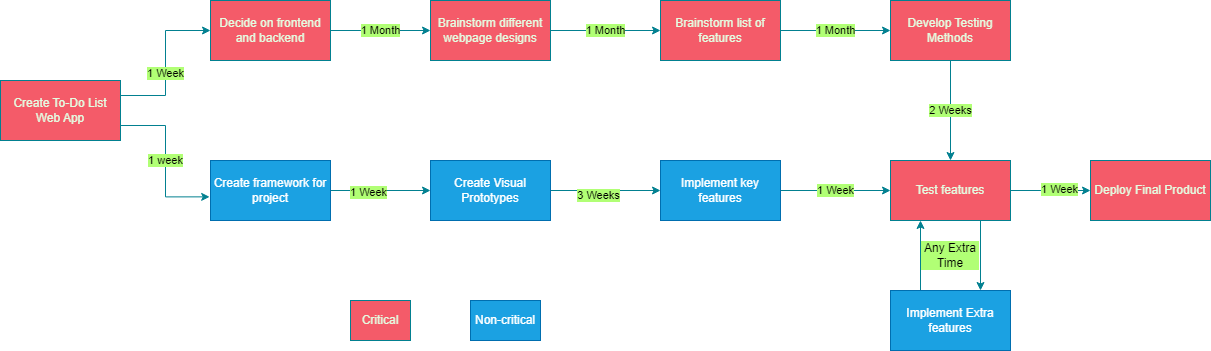

The diagram above was exported from draw.io. Its source (the exported page's mxGraphModel, read from the mxfile embedded in the PNG):
<mxGraphModel dx="1195" dy="637" grid="1" gridSize="10" guides="1" tooltips="1" connect="1" arrows="1" fold="1" page="1" pageScale="1" pageWidth="850" pageHeight="1100" math="0" shadow="0">
  <root>
    <mxCell id="0" />
    <mxCell id="1" parent="0" />
    <mxCell id="qh66lvbUBMuEGkrRL_gQ-56" value="1 week" style="edgeStyle=orthogonalEdgeStyle;rounded=0;orthogonalLoop=1;jettySize=auto;html=1;exitX=1;exitY=0.75;exitDx=0;exitDy=0;entryX=-0.007;entryY=0.606;entryDx=0;entryDy=0;entryPerimeter=0;strokeColor=#028090;fontColor=#000000;fillColor=#F45B69;labelBackgroundColor=#B1FF75;" edge="1" parent="1" source="qh66lvbUBMuEGkrRL_gQ-2" target="qh66lvbUBMuEGkrRL_gQ-5">
      <mxGeometry relative="1" as="geometry" />
    </mxCell>
    <mxCell id="qh66lvbUBMuEGkrRL_gQ-57" style="edgeStyle=orthogonalEdgeStyle;rounded=0;orthogonalLoop=1;jettySize=auto;html=1;exitX=1;exitY=0.25;exitDx=0;exitDy=0;entryX=0;entryY=0.5;entryDx=0;entryDy=0;strokeColor=#028090;fontColor=#000000;fillColor=#F45B69;" edge="1" parent="1" source="qh66lvbUBMuEGkrRL_gQ-2" target="qh66lvbUBMuEGkrRL_gQ-3">
      <mxGeometry relative="1" as="geometry" />
    </mxCell>
    <mxCell id="qh66lvbUBMuEGkrRL_gQ-58" value="1 Week" style="edgeLabel;html=1;align=center;verticalAlign=middle;resizable=0;points=[];fontColor=#000000;labelBackgroundColor=#B1FF75;" vertex="1" connectable="0" parent="qh66lvbUBMuEGkrRL_gQ-57">
      <mxGeometry x="-0.1247" y="1" relative="1" as="geometry">
        <mxPoint as="offset" />
      </mxGeometry>
    </mxCell>
    <mxCell id="qh66lvbUBMuEGkrRL_gQ-2" value="Create To-Do List Web App" style="rounded=0;whiteSpace=wrap;html=1;fontColor=#E4FDE1;labelBackgroundColor=none;fillColor=#F45B69;strokeColor=#028090;" vertex="1" parent="1">
      <mxGeometry x="10" y="390" width="120" height="60" as="geometry" />
    </mxCell>
    <mxCell id="qh66lvbUBMuEGkrRL_gQ-33" value="1 Month" style="edgeStyle=orthogonalEdgeStyle;rounded=0;orthogonalLoop=1;jettySize=auto;html=1;exitX=1;exitY=0.5;exitDx=0;exitDy=0;entryX=0;entryY=0.5;entryDx=0;entryDy=0;strokeColor=#028090;labelBackgroundColor=#B1FF75;fontColor=default;" edge="1" parent="1" source="qh66lvbUBMuEGkrRL_gQ-3" target="qh66lvbUBMuEGkrRL_gQ-11">
      <mxGeometry relative="1" as="geometry" />
    </mxCell>
    <mxCell id="qh66lvbUBMuEGkrRL_gQ-3" value="Decide on frontend and backend" style="rounded=0;whiteSpace=wrap;html=1;labelBackgroundColor=none;fillColor=#F45B69;strokeColor=#028090;fontColor=#E4FDE1;" vertex="1" parent="1">
      <mxGeometry x="220" y="310" width="120" height="60" as="geometry" />
    </mxCell>
    <mxCell id="qh66lvbUBMuEGkrRL_gQ-32" style="edgeStyle=orthogonalEdgeStyle;rounded=0;orthogonalLoop=1;jettySize=auto;html=1;exitX=1;exitY=0.5;exitDx=0;exitDy=0;strokeColor=#028090;labelBackgroundColor=none;fontColor=default;" edge="1" parent="1" source="qh66lvbUBMuEGkrRL_gQ-5" target="qh66lvbUBMuEGkrRL_gQ-10">
      <mxGeometry relative="1" as="geometry" />
    </mxCell>
    <mxCell id="qh66lvbUBMuEGkrRL_gQ-59" value="1 Week" style="edgeLabel;html=1;align=center;verticalAlign=middle;resizable=0;points=[];fontColor=#000000;labelBackgroundColor=#B1FF75;labelBorderColor=none;" vertex="1" connectable="0" parent="qh66lvbUBMuEGkrRL_gQ-32">
      <mxGeometry x="-0.2667" y="-1" relative="1" as="geometry">
        <mxPoint as="offset" />
      </mxGeometry>
    </mxCell>
    <mxCell id="qh66lvbUBMuEGkrRL_gQ-5" value="Create framework for project" style="rounded=0;whiteSpace=wrap;html=1;labelBackgroundColor=none;fillColor=#1ba1e2;strokeColor=#006EAF;fontColor=#ffffff;" vertex="1" parent="1">
      <mxGeometry x="220" y="470" width="120" height="60" as="geometry" />
    </mxCell>
    <mxCell id="qh66lvbUBMuEGkrRL_gQ-37" value="1 Week" style="edgeStyle=orthogonalEdgeStyle;rounded=0;orthogonalLoop=1;jettySize=auto;html=1;exitX=1;exitY=0.5;exitDx=0;exitDy=0;strokeColor=#028090;labelBackgroundColor=#B1FF75;fontColor=default;" edge="1" parent="1" source="qh66lvbUBMuEGkrRL_gQ-6" target="qh66lvbUBMuEGkrRL_gQ-9">
      <mxGeometry relative="1" as="geometry" />
    </mxCell>
    <mxCell id="qh66lvbUBMuEGkrRL_gQ-6" value="Implement key features" style="rounded=0;whiteSpace=wrap;html=1;labelBackgroundColor=none;fillColor=#1ba1e2;strokeColor=#006EAF;fontColor=#ffffff;" vertex="1" parent="1">
      <mxGeometry x="670" y="470" width="120" height="60" as="geometry" />
    </mxCell>
    <mxCell id="qh66lvbUBMuEGkrRL_gQ-42" style="edgeStyle=orthogonalEdgeStyle;rounded=0;orthogonalLoop=1;jettySize=auto;html=1;exitX=0.25;exitY=0;exitDx=0;exitDy=0;entryX=0.25;entryY=1;entryDx=0;entryDy=0;strokeColor=#028090;labelBackgroundColor=none;fontColor=default;" edge="1" parent="1" source="qh66lvbUBMuEGkrRL_gQ-8" target="qh66lvbUBMuEGkrRL_gQ-9">
      <mxGeometry relative="1" as="geometry" />
    </mxCell>
    <mxCell id="qh66lvbUBMuEGkrRL_gQ-8" value="Implement Extra features" style="rounded=0;whiteSpace=wrap;html=1;labelBackgroundColor=none;fillColor=#1ba1e2;strokeColor=#006EAF;fontColor=#ffffff;" vertex="1" parent="1">
      <mxGeometry x="900" y="600" width="120" height="60" as="geometry" />
    </mxCell>
    <mxCell id="qh66lvbUBMuEGkrRL_gQ-38" style="edgeStyle=orthogonalEdgeStyle;rounded=0;orthogonalLoop=1;jettySize=auto;html=1;exitX=1;exitY=0.5;exitDx=0;exitDy=0;entryX=0;entryY=0.5;entryDx=0;entryDy=0;strokeColor=#028090;labelBackgroundColor=none;fontColor=default;" edge="1" parent="1" source="qh66lvbUBMuEGkrRL_gQ-9" target="qh66lvbUBMuEGkrRL_gQ-28">
      <mxGeometry relative="1" as="geometry" />
    </mxCell>
    <mxCell id="qh66lvbUBMuEGkrRL_gQ-55" value="1 Week" style="edgeLabel;html=1;align=center;verticalAlign=middle;resizable=0;points=[];fontColor=#000000;labelBackgroundColor=#B1FF75;" vertex="1" connectable="0" parent="qh66lvbUBMuEGkrRL_gQ-38">
      <mxGeometry x="0.2107" y="2" relative="1" as="geometry">
        <mxPoint as="offset" />
      </mxGeometry>
    </mxCell>
    <mxCell id="qh66lvbUBMuEGkrRL_gQ-43" style="edgeStyle=orthogonalEdgeStyle;rounded=0;orthogonalLoop=1;jettySize=auto;html=1;exitX=0.75;exitY=1;exitDx=0;exitDy=0;entryX=0.75;entryY=0;entryDx=0;entryDy=0;strokeColor=#028090;labelBackgroundColor=none;fontColor=default;" edge="1" parent="1" source="qh66lvbUBMuEGkrRL_gQ-9" target="qh66lvbUBMuEGkrRL_gQ-8">
      <mxGeometry relative="1" as="geometry" />
    </mxCell>
    <mxCell id="qh66lvbUBMuEGkrRL_gQ-9" value="Test features" style="rounded=0;whiteSpace=wrap;html=1;labelBackgroundColor=none;fillColor=#F45B69;strokeColor=#028090;fontColor=#E4FDE1;" vertex="1" parent="1">
      <mxGeometry x="900" y="470" width="120" height="60" as="geometry" />
    </mxCell>
    <mxCell id="qh66lvbUBMuEGkrRL_gQ-36" style="edgeStyle=orthogonalEdgeStyle;rounded=0;orthogonalLoop=1;jettySize=auto;html=1;exitX=1;exitY=0.5;exitDx=0;exitDy=0;strokeColor=#028090;labelBackgroundColor=none;fontColor=default;" edge="1" parent="1" source="qh66lvbUBMuEGkrRL_gQ-10" target="qh66lvbUBMuEGkrRL_gQ-6">
      <mxGeometry relative="1" as="geometry" />
    </mxCell>
    <mxCell id="qh66lvbUBMuEGkrRL_gQ-60" value="3 Weeks" style="edgeLabel;html=1;align=center;verticalAlign=middle;resizable=0;points=[];fontColor=#000000;labelBackgroundColor=#B1FF75;" vertex="1" connectable="0" parent="qh66lvbUBMuEGkrRL_gQ-36">
      <mxGeometry x="-0.1515" y="-4" relative="1" as="geometry">
        <mxPoint as="offset" />
      </mxGeometry>
    </mxCell>
    <mxCell id="qh66lvbUBMuEGkrRL_gQ-10" value="Create Visual Prototypes" style="rounded=0;whiteSpace=wrap;html=1;labelBackgroundColor=none;fillColor=#1ba1e2;strokeColor=#006EAF;fontColor=#ffffff;" vertex="1" parent="1">
      <mxGeometry x="440" y="470" width="120" height="60" as="geometry" />
    </mxCell>
    <mxCell id="qh66lvbUBMuEGkrRL_gQ-34" value="1 Month" style="edgeStyle=orthogonalEdgeStyle;rounded=0;orthogonalLoop=1;jettySize=auto;html=1;exitX=1;exitY=0.5;exitDx=0;exitDy=0;entryX=0;entryY=0.5;entryDx=0;entryDy=0;strokeColor=#028090;labelBackgroundColor=#B1FF75;fontColor=default;" edge="1" parent="1" source="qh66lvbUBMuEGkrRL_gQ-11" target="qh66lvbUBMuEGkrRL_gQ-12">
      <mxGeometry relative="1" as="geometry" />
    </mxCell>
    <mxCell id="qh66lvbUBMuEGkrRL_gQ-11" value="Brainstorm different webpage designs" style="rounded=0;whiteSpace=wrap;html=1;labelBackgroundColor=none;fillColor=#F45B69;strokeColor=#028090;fontColor=#E4FDE1;" vertex="1" parent="1">
      <mxGeometry x="440" y="310" width="120" height="60" as="geometry" />
    </mxCell>
    <mxCell id="qh66lvbUBMuEGkrRL_gQ-45" value="1 Month" style="edgeStyle=orthogonalEdgeStyle;rounded=0;orthogonalLoop=1;jettySize=auto;html=1;exitX=1;exitY=0.5;exitDx=0;exitDy=0;entryX=0;entryY=0.5;entryDx=0;entryDy=0;strokeColor=#028090;labelBackgroundColor=#B1FF75;fontColor=default;" edge="1" parent="1" source="qh66lvbUBMuEGkrRL_gQ-12" target="qh66lvbUBMuEGkrRL_gQ-44">
      <mxGeometry relative="1" as="geometry" />
    </mxCell>
    <mxCell id="qh66lvbUBMuEGkrRL_gQ-12" value="Brainstorm list of features" style="rounded=0;whiteSpace=wrap;html=1;labelBackgroundColor=none;fillColor=#F45B69;strokeColor=#028090;fontColor=#E4FDE1;" vertex="1" parent="1">
      <mxGeometry x="670" y="310" width="120" height="60" as="geometry" />
    </mxCell>
    <mxCell id="qh66lvbUBMuEGkrRL_gQ-28" value="Deploy Final Product" style="rounded=0;whiteSpace=wrap;html=1;labelBackgroundColor=none;fillColor=#F45B69;strokeColor=#028090;fontColor=#E4FDE1;" vertex="1" parent="1">
      <mxGeometry x="1100" y="470" width="120" height="60" as="geometry" />
    </mxCell>
    <mxCell id="qh66lvbUBMuEGkrRL_gQ-46" value="2 Weeks" style="edgeStyle=orthogonalEdgeStyle;rounded=0;orthogonalLoop=1;jettySize=auto;html=1;exitX=0.5;exitY=1;exitDx=0;exitDy=0;entryX=0.5;entryY=0;entryDx=0;entryDy=0;strokeColor=#028090;labelBackgroundColor=#B1FF75;fontColor=default;" edge="1" parent="1" source="qh66lvbUBMuEGkrRL_gQ-44" target="qh66lvbUBMuEGkrRL_gQ-9">
      <mxGeometry relative="1" as="geometry">
        <mxPoint as="offset" />
      </mxGeometry>
    </mxCell>
    <mxCell id="qh66lvbUBMuEGkrRL_gQ-44" value="Develop Testing Methods" style="rounded=0;whiteSpace=wrap;html=1;strokeColor=#028090;fontColor=#E4FDE1;fillColor=#F45B69;labelBackgroundColor=none;" vertex="1" parent="1">
      <mxGeometry x="900" y="310" width="120" height="60" as="geometry" />
    </mxCell>
    <mxCell id="qh66lvbUBMuEGkrRL_gQ-50" value="Critical" style="rounded=0;whiteSpace=wrap;html=1;strokeColor=#028090;fontColor=#E4FDE1;fillColor=#F45B69;" vertex="1" parent="1">
      <mxGeometry x="360" y="610" width="60" height="40" as="geometry" />
    </mxCell>
    <mxCell id="qh66lvbUBMuEGkrRL_gQ-51" value="Non-critical" style="rounded=0;whiteSpace=wrap;html=1;strokeColor=#006EAF;fontColor=#ffffff;fillColor=#1ba1e2;" vertex="1" parent="1">
      <mxGeometry x="480" y="610" width="70" height="40" as="geometry" />
    </mxCell>
    <mxCell id="qh66lvbUBMuEGkrRL_gQ-54" value="Any Extra Time" style="text;html=1;strokeColor=none;fillColor=none;align=center;verticalAlign=middle;whiteSpace=wrap;rounded=0;fontColor=#000000;labelBackgroundColor=#B1FF75;" vertex="1" parent="1">
      <mxGeometry x="930" y="550" width="60" height="30" as="geometry" />
    </mxCell>
  </root>
</mxGraphModel>